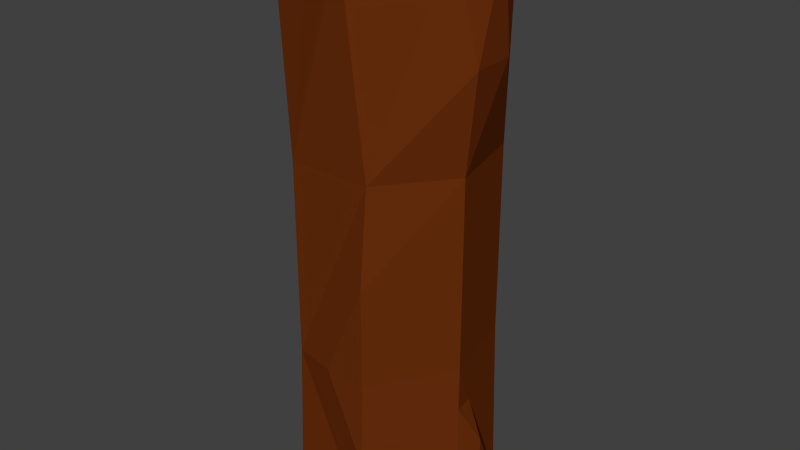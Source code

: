 # Source: log.blend  (saved by Blender 2.76.0; exported with 4.5.12 LTS)
import bpy
from mathutils import Matrix  # noqa: F401  (used for matrix-valued properties, if any)

bpy.ops.wm.read_factory_settings(use_empty=True)
scene = bpy.context.scene
scene.name = 'Scene'

# ---- collections
col_collection_1 = bpy.data.collections.new('Collection 1'); scene.collection.children.link(col_collection_1)

# ---- materials (node trees are filled in below, after node groups)
mat_log = bpy.data.materials.new('log')
mat_log.alpha_threshold = 0.0
mat_log.use_transparent_shadow = False
mat_log.diffuse_color = (0.1424, 0.0276, 0.004125, 1.0)
mat_log.roughness = 0.5

# ---- material node trees

# ---- world
world_world = bpy.data.worlds.new('World'); scene.world = world_world
world_world.color = (0.05088, 0.05088, 0.05088)
world_world.use_sun_shadow = False
world_world.sun_shadow_jitter_overblur = 0.0
world_world.cycles.sampling_method = 'MANUAL'
world_world.cycles.sample_map_resolution = 256

# ---- meshes
me_cylinder = bpy.data.meshes.new('Cylinder')
me_cylinder.from_pydata([(-0.01318, 0.9981, -1.164), (-0.01318, 0.9981, 0.8361), (0.7687, 0.6216, -1.164), (0.7687, 0.6216, 0.8361), (0.9618, -0.2245, -1.164), (0.9618, -0.2245, 0.8361), (0.4207, -0.9967, -1.162), (0.4207, -0.9029, 0.8361), (-0.4471, -0.9029, -1.164), (-0.4471, -0.9029, 0.8361), (-0.9881, -0.2245, -1.164), (-0.9881, -0.2245, 0.8361), (-0.795, 0.6216, -1.164), (-0.795, 0.6216, 0.8361), (0.9065, 0.491, 2.892), (0.1748, 1.024, 2.892), (0.9456, -0.4136, 2.892), (0.2628, -1.008, 2.892), (-0.6278, -0.8451, 2.892), (-1.056, -0.04706, 2.892), (-0.6984, 0.7849, 2.892), (0.03003, 1.038, -2.909), (0.8265, 0.6124, -2.909), (0.9907, -0.2754, -2.909), (0.3989, -0.9573, -2.909), (-0.5031, -0.9198, -2.909), (-1.036, -0.1911, -2.909), (-0.799, 0.68, -2.909), (1.103, 0.03872, 2.892), (1.131, -0.319, 1.864), (1.111, 0.1333, 1.864), (-0.8663, 0.7696, -0.1639), (-0.4754, 0.9578, -1.164), (-0.4754, 0.9578, -0.1639), (0.9086, 0.1685, -2.909), (0.9762, -0.2499, -2.037), (0.8941, 0.194, -2.037), (0.9496, -0.05342, -2.909), (0.969, -0.2372, -1.6), (0.8603, 0.4032, -2.473), (0.8675, 0.3905, -2.909), (0.9834, -0.2626, -2.473), (0.9279, -0.01524, -1.6), (1.039, 0.2067, -2.471), (1.073, -0.002529, -2.035), (1.08, -0.01526, -2.471), (0.4207, -0.9967, -0.1624), (-0.01318, -0.9967, -1.162), (0.4098, -1.024, -2.035), (-0.01318, -0.9029, -0.1639), (-0.02406, -0.9301, -2.037), (-0.1825, -0.9266, 2.612), (-0.2265, 0.08966, 2.612), (0.2188, 0.008106, 2.612)], [], [(1, 3, 2), (3, 5, 4), (5, 7, 46), (9, 8, 49), (9, 11, 10), (9, 7, 17), (1, 0, 33), (11, 13, 31), (2, 22, 21), (15, 52, 53), (1, 13, 20), (3, 14, 30), (11, 9, 18), (3, 1, 15), (7, 5, 29), (13, 11, 19), (22, 24, 26), (48, 24, 23), (12, 27, 26), (25, 24, 50), (0, 21, 27), (4, 38, 42), (10, 26, 25), (0, 1, 2), (2, 3, 4), (4, 5, 6), (6, 46, 47), (8, 9, 10), (9, 17, 51), (12, 31, 32), (10, 11, 12), (0, 2, 21), (16, 28, 14), (15, 20, 19), (19, 18, 52), (16, 15, 53), (15, 1, 20), (16, 29, 28), (19, 11, 18), (14, 3, 15), (17, 7, 16), (20, 13, 19), (27, 21, 26), (34, 37, 24), (24, 25, 26), (26, 21, 22), (6, 41, 35), (10, 12, 26), (6, 47, 48), (32, 0, 27), (2, 36, 39), (8, 10, 25), (28, 30, 14), (28, 29, 30), (29, 5, 30), (32, 33, 0), (32, 31, 33), (31, 13, 33), (36, 43, 39), (36, 44, 43), (35, 41, 45), (45, 37, 34), (45, 41, 37), (41, 23, 37), (43, 45, 34), (43, 44, 45), (44, 35, 45), (39, 40, 22), (39, 43, 40), (43, 34, 40), (42, 44, 36), (42, 38, 44), (38, 35, 44), (48, 50, 24), (48, 47, 50), (47, 8, 50), (47, 49, 8), (47, 46, 49), (46, 7, 49), (53, 51, 17), (53, 52, 51), (52, 18, 51), (6, 5, 46), (7, 9, 49), (13, 1, 33), (12, 11, 31), (5, 3, 30), (16, 7, 29), (6, 48, 23), (8, 25, 50), (18, 9, 51), (15, 16, 14), (15, 19, 52), (17, 16, 53), (24, 22, 40), (40, 34, 24), (37, 23, 24), (38, 4, 6), (6, 23, 41), (35, 38, 6), (12, 32, 27), (2, 4, 42), (39, 22, 2), (2, 42, 36)])
me_cylinder.materials.append(mat_log)
me_cylinder.use_remesh_preserve_volume = False
me_cylinder.use_remesh_preserve_attributes = False
me_cylinder.use_mirror_vertex_groups = False
me_cylinder.update()

# ---- objects
ob_cylinder = bpy.data.objects.new('Cylinder', me_cylinder)

# ---- transforms, parenting, visibility, modifiers, constraints
ob_cylinder.location = (0.0, 0.0, 0.0)
ob_cylinder.lineart.crease_threshold = 0.0

# ---- collection membership
col_collection_1.objects.link(ob_cylinder)

# ---- scene / render settings (as saved in the file)
scene.frame_start = 1; scene.frame_end = 250; scene.frame_set(1)
scene.render.engine = 'BLENDER_EEVEE_NEXT'
scene.render.resolution_percentage = 50
scene.render.dither_intensity = 0.0
scene.cycles.use_denoising = False
scene.cycles.samples = 10
scene.cycles.sampling_pattern = 'TABULATED_SOBOL'
scene.cycles.light_sampling_threshold = 0.0
scene.cycles.use_adaptive_sampling = False
scene.cycles.use_light_tree = False
scene.cycles.blur_glossy = 0.0
scene.cycles.pixel_filter_type = 'GAUSSIAN'
scene.cycles.sample_clamp_indirect = 0.0
scene.view_settings.view_transform = 'Standard'
bpy.context.view_layer.update()

# ---- added for rendering (the .blend has no active camera and no usable light): camera, sun
cam_auto = bpy.data.cameras.new('AutoCamera')
cam_auto.lens = 50.0
cam_auto.sensor_width = 36.0
cam_auto.clip_end = 1000.0
ob_auto_camera = bpy.data.objects.new('AutoCamera', cam_auto)
scene.collection.objects.link(ob_auto_camera)
ob_auto_camera.location = (6.08261, -7.24718, 4.82764)
ob_auto_camera.rotation_euler = (1.09748, -7.21219e-08, 0.694738)
scene.camera = ob_auto_camera
light_auto_sun = bpy.data.lights.new('AutoSun', 'SUN')
light_auto_sun.energy = 3.0
light_auto_sun.angle = 0.0523599
ob_auto_sun = bpy.data.objects.new('AutoSun', light_auto_sun)
scene.collection.objects.link(ob_auto_sun)
ob_auto_sun.rotation_euler = (0.872665, 0.174533, 0.523599)
bpy.context.view_layer.update()
